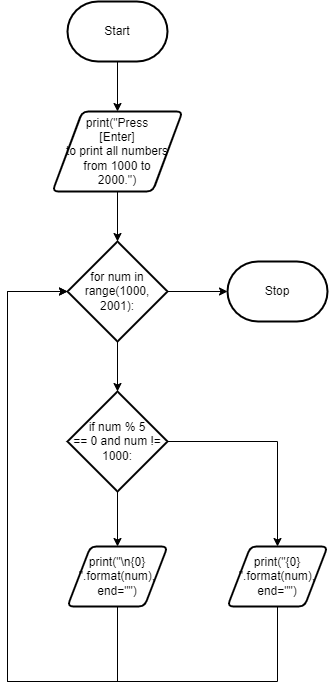

The diagram above was exported from draw.io. Its source (the exported page's mxGraphModel, read from the mxfile embedded in the PNG):
<mxGraphModel dx="1389" dy="271" grid="1" gridSize="10" guides="1" tooltips="1" connect="1" arrows="1" fold="1" page="1" pageScale="1" pageWidth="827" pageHeight="1169" math="0" shadow="0">
  <root>
    <mxCell id="0" />
    <mxCell id="1" parent="0" />
    <mxCell id="15" style="edgeStyle=none;rounded=0;html=1;exitX=0.5;exitY=1;exitDx=0;exitDy=0;exitPerimeter=0;entryX=0.5;entryY=0;entryDx=0;entryDy=0;" edge="1" parent="1" source="2" target="3">
      <mxGeometry relative="1" as="geometry" />
    </mxCell>
    <mxCell id="2" value="Start" style="strokeWidth=2;html=1;shape=mxgraph.flowchart.terminator;whiteSpace=wrap;" parent="1" vertex="1">
      <mxGeometry x="40" y="40" width="100" height="60" as="geometry" />
    </mxCell>
    <mxCell id="13" style="edgeStyle=none;rounded=0;html=1;exitX=0.5;exitY=1;exitDx=0;exitDy=0;entryX=0.5;entryY=0;entryDx=0;entryDy=0;entryPerimeter=0;" edge="1" parent="1" source="3" target="4">
      <mxGeometry relative="1" as="geometry" />
    </mxCell>
    <mxCell id="3" value="print(&quot;Press &lt;br&gt;[Enter] &lt;br&gt;to print all numbers from 1000 to &lt;br&gt;2000.&quot;)" style="shape=parallelogram;html=1;strokeWidth=2;perimeter=parallelogramPerimeter;whiteSpace=wrap;rounded=1;arcSize=12;size=0.23;" parent="1" vertex="1">
      <mxGeometry x="25" y="150" width="130" height="80" as="geometry" />
    </mxCell>
    <mxCell id="12" style="edgeStyle=none;rounded=0;html=1;exitX=0.5;exitY=1;exitDx=0;exitDy=0;exitPerimeter=0;entryX=0.5;entryY=0;entryDx=0;entryDy=0;entryPerimeter=0;" edge="1" parent="1" source="4" target="6">
      <mxGeometry relative="1" as="geometry" />
    </mxCell>
    <mxCell id="16" style="edgeStyle=none;rounded=0;html=1;exitX=1;exitY=0.5;exitDx=0;exitDy=0;exitPerimeter=0;entryX=0;entryY=0.5;entryDx=0;entryDy=0;entryPerimeter=0;" edge="1" parent="1" source="4" target="5">
      <mxGeometry relative="1" as="geometry" />
    </mxCell>
    <mxCell id="4" value="for num in range(1000, 2001):" style="strokeWidth=2;html=1;shape=mxgraph.flowchart.decision;whiteSpace=wrap;" parent="1" vertex="1">
      <mxGeometry x="40" y="280" width="100" height="100" as="geometry" />
    </mxCell>
    <mxCell id="5" value="Stop" style="strokeWidth=2;html=1;shape=mxgraph.flowchart.terminator;whiteSpace=wrap;" parent="1" vertex="1">
      <mxGeometry x="200" y="300" width="100" height="60" as="geometry" />
    </mxCell>
    <mxCell id="10" style="edgeStyle=none;html=1;exitX=1;exitY=0.5;exitDx=0;exitDy=0;exitPerimeter=0;entryX=0.5;entryY=0;entryDx=0;entryDy=0;rounded=0;" edge="1" parent="1" source="6" target="9">
      <mxGeometry relative="1" as="geometry">
        <Array as="points">
          <mxPoint x="250" y="480" />
        </Array>
      </mxGeometry>
    </mxCell>
    <mxCell id="11" style="edgeStyle=none;rounded=0;html=1;exitX=0.5;exitY=1;exitDx=0;exitDy=0;exitPerimeter=0;entryX=0.5;entryY=0;entryDx=0;entryDy=0;" edge="1" parent="1" source="6" target="8">
      <mxGeometry relative="1" as="geometry" />
    </mxCell>
    <mxCell id="6" value="if num % 5 &lt;br&gt;== 0 and num != 1000:" style="strokeWidth=2;html=1;shape=mxgraph.flowchart.decision;whiteSpace=wrap;" parent="1" vertex="1">
      <mxGeometry x="40" y="430" width="100" height="100" as="geometry" />
    </mxCell>
    <mxCell id="19" style="edgeStyle=none;rounded=0;html=1;exitX=0.5;exitY=1;exitDx=0;exitDy=0;" edge="1" parent="1" source="8">
      <mxGeometry relative="1" as="geometry">
        <mxPoint x="40" y="330" as="targetPoint" />
        <Array as="points">
          <mxPoint x="90" y="720" />
          <mxPoint x="-20" y="720" />
          <mxPoint x="-20" y="330" />
        </Array>
      </mxGeometry>
    </mxCell>
    <mxCell id="8" value="print(&quot;\n{0} &quot;.format(num), end=&quot;&quot;)" style="shape=parallelogram;html=1;strokeWidth=2;perimeter=parallelogramPerimeter;whiteSpace=wrap;rounded=1;arcSize=12;size=0.23;" vertex="1" parent="1">
      <mxGeometry x="40" y="585" width="100" height="60" as="geometry" />
    </mxCell>
    <mxCell id="18" style="edgeStyle=none;rounded=0;html=1;exitX=0.5;exitY=1;exitDx=0;exitDy=0;entryX=0;entryY=0.5;entryDx=0;entryDy=0;entryPerimeter=0;" edge="1" parent="1" source="9" target="4">
      <mxGeometry relative="1" as="geometry">
        <Array as="points">
          <mxPoint x="250" y="720" />
          <mxPoint x="-20" y="720" />
          <mxPoint x="-20" y="330" />
        </Array>
      </mxGeometry>
    </mxCell>
    <mxCell id="9" value="print(&quot;{0} &quot;.format(num), end=&quot;&quot;)" style="shape=parallelogram;html=1;strokeWidth=2;perimeter=parallelogramPerimeter;whiteSpace=wrap;rounded=1;arcSize=12;size=0.23;" vertex="1" parent="1">
      <mxGeometry x="200" y="585" width="100" height="60" as="geometry" />
    </mxCell>
  </root>
</mxGraphModel>